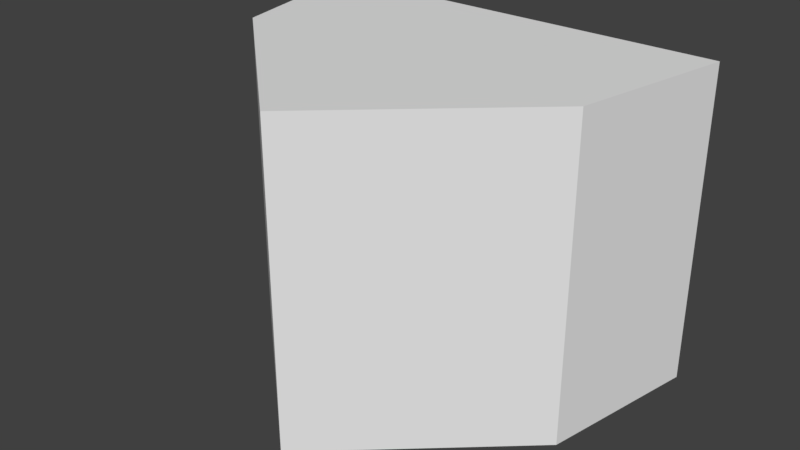 # Source: coque_avant.blend  (saved by Blender 2.79.0; exported with 4.5.12 LTS)
import bpy
from mathutils import Matrix  # noqa: F401  (used for matrix-valued properties, if any)

bpy.ops.wm.read_factory_settings(use_empty=True)
scene = bpy.context.scene
scene.name = 'Scene'

# ---- collections
col_collection_1 = bpy.data.collections.new('Collection 1'); scene.collection.children.link(col_collection_1)

# ---- world
world_world = bpy.data.worlds.new('World'); scene.world = world_world
world_world.color = (0.05088, 0.05088, 0.05088)
world_world.use_sun_shadow = False
world_world.sun_shadow_jitter_overblur = 0.0
world_world.cycles.sampling_method = 'MANUAL'

# ---- meshes
me_cube = bpy.data.meshes.new('Cube')
me_cube.from_pydata([(0.0, -1.0, -1.0), (-1.0, 1.0, -1.0), (-1.0, 1.0, 1.0), (0.0, -1.0, 1.0), (1.0, 1.0, -1.0), (1.0, 1.0, 1.0), (-0.8462, 0.0, -1.0), (-0.8462, 0.0, 1.0), (0.8462, 0.0, -1.0), (0.8462, 0.0, 1.0)], [], [(6, 7, 2, 1), (1, 2, 5, 4), (8, 9, 3, 0), (6, 8, 0), (9, 7, 3), (5, 2, 7, 9), (1, 4, 8, 6), (4, 5, 9, 8), (0, 3, 7, 6)])
me_cube.use_remesh_preserve_volume = False
me_cube.use_remesh_preserve_attributes = False
me_cube.use_mirror_vertex_groups = False
me_cube.update()

# ---- objects
ob_cube = bpy.data.objects.new('Cube', me_cube)

# ---- transforms, parenting, visibility, modifiers, constraints
ob_cube.location = (0.01559, 0.0, -0.03)
ob_cube.scale = (0.6477, 0.4964, 0.4858)
ob_cube.lineart.crease_threshold = 0.0

# ---- collection membership
col_collection_1.objects.link(ob_cube)

# ---- scene / render settings (as saved in the file)
scene.frame_start = 1; scene.frame_end = 250; scene.frame_set(1)
scene.render.engine = 'BLENDER_EEVEE_NEXT'
scene.render.resolution_percentage = 50
scene.render.dither_intensity = 0.0
scene.cycles.use_denoising = False
scene.cycles.samples = 128
scene.cycles.sampling_pattern = 'TABULATED_SOBOL'
scene.cycles.use_adaptive_sampling = False
scene.cycles.use_light_tree = False
scene.cycles.blur_glossy = 0.0
scene.cycles.sample_clamp_indirect = 0.0
scene.view_settings.view_transform = 'Standard'
bpy.context.view_layer.update()

# ---- added for rendering (the .blend has no active camera and no usable light): camera, sun
cam_auto = bpy.data.cameras.new('AutoCamera')
cam_auto.lens = 50.0
cam_auto.sensor_width = 36.0
cam_auto.clip_end = 1000.0
ob_auto_camera = bpy.data.objects.new('AutoCamera', cam_auto)
scene.collection.objects.link(ob_auto_camera)
ob_auto_camera.location = (1.77296, -2.10885, 1.3759)
ob_auto_camera.rotation_euler = (1.09748, -7.21219e-08, 0.694738)
scene.camera = ob_auto_camera
light_auto_sun = bpy.data.lights.new('AutoSun', 'SUN')
light_auto_sun.energy = 3.0
light_auto_sun.angle = 0.0523599
ob_auto_sun = bpy.data.objects.new('AutoSun', light_auto_sun)
scene.collection.objects.link(ob_auto_sun)
ob_auto_sun.rotation_euler = (0.872665, 0.174533, 0.523599)
bpy.context.view_layer.update()

